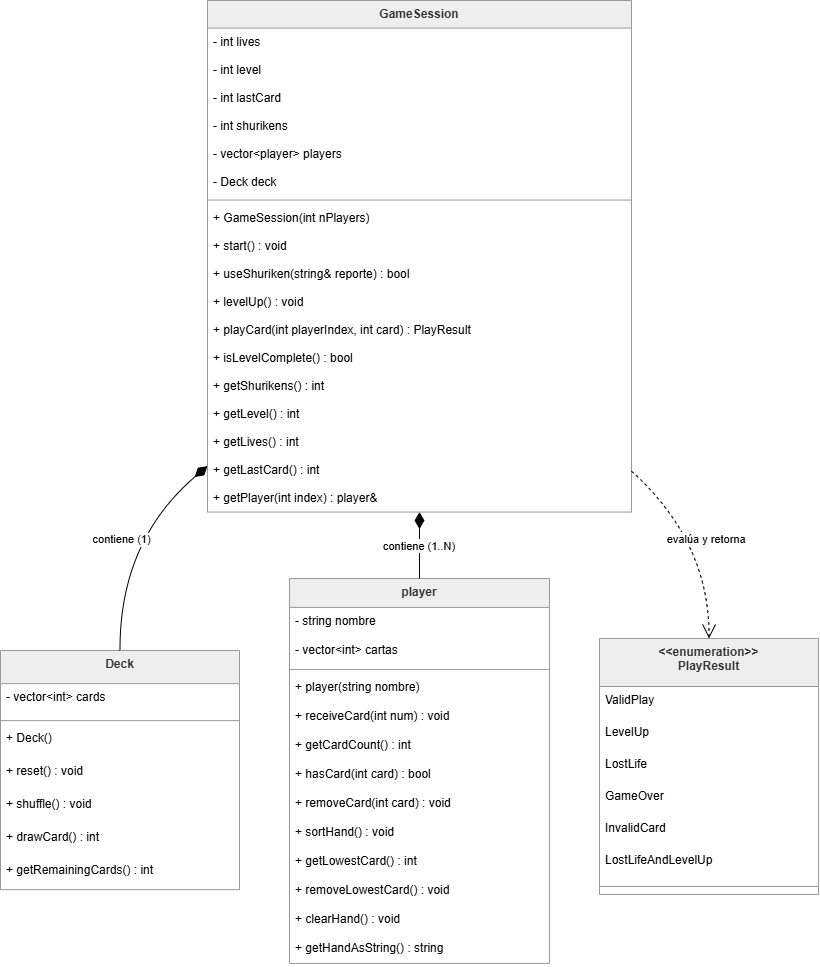

The diagram above was exported from draw.io. Its source (the exported page's mxGraphModel, read from the mxfile embedded in the PNG):
<mxGraphModel dx="1783" dy="971" grid="1" gridSize="10" guides="1" tooltips="1" connect="1" arrows="1" fold="1" page="1" pageScale="1" pageWidth="850" pageHeight="1100" math="0" shadow="0">
  <root>
    <mxCell id="0" />
    <mxCell id="1" parent="0" />
    <mxCell id="iHonvMTvAxP7Q7hPT6PU-1" parent="1" style="swimlane;fontStyle=1;align=center;verticalAlign=top;childLayout=stackLayout;horizontal=1;startSize=48;horizontalStack=0;resizeParent=1;resizeParentMax=0;resizeLast=0;collapsible=0;marginBottom=0;fillColor=light-dark(#eeeeee,#1f2020);strokeColor=light-dark(#999999,#cccccc);fontColor=light-dark(#333333,#cccccc);" value="&lt;&lt;enumeration&gt;&gt;&#10;PlayResult" vertex="1">
      <mxGeometry height="256" width="219" x="619" y="658" as="geometry" />
    </mxCell>
    <mxCell id="iHonvMTvAxP7Q7hPT6PU-2" parent="iHonvMTvAxP7Q7hPT6PU-1" style="text;strokeColor=none;fillColor=none;align=left;verticalAlign=top;spacingLeft=4;spacingRight=4;overflow=hidden;rotatable=0;points=[[0,0.5],[1,0.5]];portConstraint=eastwest;" value="ValidPlay" vertex="1">
      <mxGeometry height="32" width="219" y="48" as="geometry" />
    </mxCell>
    <mxCell id="iHonvMTvAxP7Q7hPT6PU-3" parent="iHonvMTvAxP7Q7hPT6PU-1" style="text;strokeColor=none;fillColor=none;align=left;verticalAlign=top;spacingLeft=4;spacingRight=4;overflow=hidden;rotatable=0;points=[[0,0.5],[1,0.5]];portConstraint=eastwest;" value="LevelUp" vertex="1">
      <mxGeometry height="32" width="219" y="80" as="geometry" />
    </mxCell>
    <mxCell id="iHonvMTvAxP7Q7hPT6PU-4" parent="iHonvMTvAxP7Q7hPT6PU-1" style="text;strokeColor=none;fillColor=none;align=left;verticalAlign=top;spacingLeft=4;spacingRight=4;overflow=hidden;rotatable=0;points=[[0,0.5],[1,0.5]];portConstraint=eastwest;" value="LostLife" vertex="1">
      <mxGeometry height="32" width="219" y="112" as="geometry" />
    </mxCell>
    <mxCell id="iHonvMTvAxP7Q7hPT6PU-5" parent="iHonvMTvAxP7Q7hPT6PU-1" style="text;strokeColor=none;fillColor=none;align=left;verticalAlign=top;spacingLeft=4;spacingRight=4;overflow=hidden;rotatable=0;points=[[0,0.5],[1,0.5]];portConstraint=eastwest;" value="GameOver" vertex="1">
      <mxGeometry height="32" width="219" y="144" as="geometry" />
    </mxCell>
    <mxCell id="iHonvMTvAxP7Q7hPT6PU-6" parent="iHonvMTvAxP7Q7hPT6PU-1" style="text;strokeColor=none;fillColor=none;align=left;verticalAlign=top;spacingLeft=4;spacingRight=4;overflow=hidden;rotatable=0;points=[[0,0.5],[1,0.5]];portConstraint=eastwest;" value="InvalidCard" vertex="1">
      <mxGeometry height="32" width="219" y="176" as="geometry" />
    </mxCell>
    <mxCell id="iHonvMTvAxP7Q7hPT6PU-7" parent="iHonvMTvAxP7Q7hPT6PU-1" style="text;strokeColor=none;fillColor=none;align=left;verticalAlign=top;spacingLeft=4;spacingRight=4;overflow=hidden;rotatable=0;points=[[0,0.5],[1,0.5]];portConstraint=eastwest;" value="LostLifeAndLevelUp" vertex="1">
      <mxGeometry height="32" width="219" y="208" as="geometry" />
    </mxCell>
    <mxCell id="iHonvMTvAxP7Q7hPT6PU-8" parent="iHonvMTvAxP7Q7hPT6PU-1" style="line;strokeWidth=1;fillColor=none;align=left;verticalAlign=middle;spacingTop=-1;spacingLeft=3;spacingRight=3;rotatable=0;labelPosition=right;points=[];portConstraint=eastwest;strokeColor=inherit;" vertex="1">
      <mxGeometry height="16" width="219" y="240" as="geometry" />
    </mxCell>
    <mxCell id="iHonvMTvAxP7Q7hPT6PU-9" parent="1" style="swimlane;fontStyle=1;align=center;verticalAlign=top;childLayout=stackLayout;horizontal=1;startSize=33.142857142857146;horizontalStack=0;resizeParent=1;resizeParentMax=0;resizeLast=0;collapsible=0;marginBottom=0;fillColor=light-dark(#eeeeee,#1f2020);strokeColor=light-dark(#999999,#cccccc);fontColor=light-dark(#333333,#cccccc);" value="Deck" vertex="1">
      <mxGeometry height="239.14285714285714" width="239" x="20" y="670" as="geometry" />
    </mxCell>
    <mxCell id="iHonvMTvAxP7Q7hPT6PU-10" parent="iHonvMTvAxP7Q7hPT6PU-9" style="text;strokeColor=none;fillColor=none;align=left;verticalAlign=top;spacingLeft=4;spacingRight=4;overflow=hidden;rotatable=0;points=[[0,0.5],[1,0.5]];portConstraint=eastwest;" value="- vector&lt;int&gt; cards" vertex="1">
      <mxGeometry height="33" width="239" y="33.142857142857146" as="geometry" />
    </mxCell>
    <mxCell id="iHonvMTvAxP7Q7hPT6PU-11" parent="iHonvMTvAxP7Q7hPT6PU-9" style="line;strokeWidth=1;fillColor=none;align=left;verticalAlign=middle;spacingTop=-1;spacingLeft=3;spacingRight=3;rotatable=0;labelPosition=right;points=[];portConstraint=eastwest;strokeColor=inherit;" vertex="1">
      <mxGeometry height="8" width="239" y="66.14285714285714" as="geometry" />
    </mxCell>
    <mxCell id="iHonvMTvAxP7Q7hPT6PU-12" parent="iHonvMTvAxP7Q7hPT6PU-9" style="text;strokeColor=none;fillColor=none;align=left;verticalAlign=top;spacingLeft=4;spacingRight=4;overflow=hidden;rotatable=0;points=[[0,0.5],[1,0.5]];portConstraint=eastwest;" value="+ Deck()" vertex="1">
      <mxGeometry height="33" width="239" y="74.14285714285714" as="geometry" />
    </mxCell>
    <mxCell id="iHonvMTvAxP7Q7hPT6PU-13" parent="iHonvMTvAxP7Q7hPT6PU-9" style="text;strokeColor=none;fillColor=none;align=left;verticalAlign=top;spacingLeft=4;spacingRight=4;overflow=hidden;rotatable=0;points=[[0,0.5],[1,0.5]];portConstraint=eastwest;" value="+ reset() : void" vertex="1">
      <mxGeometry height="33" width="239" y="107.14285714285714" as="geometry" />
    </mxCell>
    <mxCell id="iHonvMTvAxP7Q7hPT6PU-14" parent="iHonvMTvAxP7Q7hPT6PU-9" style="text;strokeColor=none;fillColor=none;align=left;verticalAlign=top;spacingLeft=4;spacingRight=4;overflow=hidden;rotatable=0;points=[[0,0.5],[1,0.5]];portConstraint=eastwest;" value="+ shuffle() : void" vertex="1">
      <mxGeometry height="33" width="239" y="140.14285714285714" as="geometry" />
    </mxCell>
    <mxCell id="iHonvMTvAxP7Q7hPT6PU-15" parent="iHonvMTvAxP7Q7hPT6PU-9" style="text;strokeColor=none;fillColor=none;align=left;verticalAlign=top;spacingLeft=4;spacingRight=4;overflow=hidden;rotatable=0;points=[[0,0.5],[1,0.5]];portConstraint=eastwest;" value="+ drawCard() : int" vertex="1">
      <mxGeometry height="33" width="239" y="173.14285714285714" as="geometry" />
    </mxCell>
    <mxCell id="iHonvMTvAxP7Q7hPT6PU-16" parent="iHonvMTvAxP7Q7hPT6PU-9" style="text;strokeColor=none;fillColor=none;align=left;verticalAlign=top;spacingLeft=4;spacingRight=4;overflow=hidden;rotatable=0;points=[[0,0.5],[1,0.5]];portConstraint=eastwest;" value="+ getRemainingCards() : int" vertex="1">
      <mxGeometry height="33" width="239" y="206.14285714285714" as="geometry" />
    </mxCell>
    <mxCell id="iHonvMTvAxP7Q7hPT6PU-17" parent="1" style="swimlane;fontStyle=1;align=center;verticalAlign=top;childLayout=stackLayout;horizontal=1;startSize=28.923076923076923;horizontalStack=0;resizeParent=1;resizeParentMax=0;resizeLast=0;collapsible=0;marginBottom=0;fillColor=light-dark(#eeeeee,#1f2020);strokeColor=light-dark(#999999,#cccccc);fontColor=light-dark(#333333,#cccccc);" value="player" vertex="1">
      <mxGeometry height="384.9230769230769" width="260" x="309" y="598" as="geometry" />
    </mxCell>
    <mxCell id="iHonvMTvAxP7Q7hPT6PU-18" parent="iHonvMTvAxP7Q7hPT6PU-17" style="text;strokeColor=none;fillColor=none;align=left;verticalAlign=top;spacingLeft=4;spacingRight=4;overflow=hidden;rotatable=0;points=[[0,0.5],[1,0.5]];portConstraint=eastwest;" value="- string nombre" vertex="1">
      <mxGeometry height="29" width="260" y="28.923076923076923" as="geometry" />
    </mxCell>
    <mxCell id="iHonvMTvAxP7Q7hPT6PU-19" parent="iHonvMTvAxP7Q7hPT6PU-17" style="text;strokeColor=none;fillColor=none;align=left;verticalAlign=top;spacingLeft=4;spacingRight=4;overflow=hidden;rotatable=0;points=[[0,0.5],[1,0.5]];portConstraint=eastwest;" value="- vector&lt;int&gt; cartas" vertex="1">
      <mxGeometry height="29" width="260" y="57.92307692307692" as="geometry" />
    </mxCell>
    <mxCell id="iHonvMTvAxP7Q7hPT6PU-20" parent="iHonvMTvAxP7Q7hPT6PU-17" style="line;strokeWidth=1;fillColor=none;align=left;verticalAlign=middle;spacingTop=-1;spacingLeft=3;spacingRight=3;rotatable=0;labelPosition=right;points=[];portConstraint=eastwest;strokeColor=inherit;" vertex="1">
      <mxGeometry height="8" width="260" y="86.92307692307692" as="geometry" />
    </mxCell>
    <mxCell id="iHonvMTvAxP7Q7hPT6PU-21" parent="iHonvMTvAxP7Q7hPT6PU-17" style="text;strokeColor=none;fillColor=none;align=left;verticalAlign=top;spacingLeft=4;spacingRight=4;overflow=hidden;rotatable=0;points=[[0,0.5],[1,0.5]];portConstraint=eastwest;" value="+ player(string nombre)" vertex="1">
      <mxGeometry height="29" width="260" y="94.92307692307692" as="geometry" />
    </mxCell>
    <mxCell id="iHonvMTvAxP7Q7hPT6PU-22" parent="iHonvMTvAxP7Q7hPT6PU-17" style="text;strokeColor=none;fillColor=none;align=left;verticalAlign=top;spacingLeft=4;spacingRight=4;overflow=hidden;rotatable=0;points=[[0,0.5],[1,0.5]];portConstraint=eastwest;" value="+ receiveCard(int num) : void" vertex="1">
      <mxGeometry height="29" width="260" y="123.92307692307692" as="geometry" />
    </mxCell>
    <mxCell id="iHonvMTvAxP7Q7hPT6PU-23" parent="iHonvMTvAxP7Q7hPT6PU-17" style="text;strokeColor=none;fillColor=none;align=left;verticalAlign=top;spacingLeft=4;spacingRight=4;overflow=hidden;rotatable=0;points=[[0,0.5],[1,0.5]];portConstraint=eastwest;" value="+ getCardCount() : int" vertex="1">
      <mxGeometry height="29" width="260" y="152.9230769230769" as="geometry" />
    </mxCell>
    <mxCell id="iHonvMTvAxP7Q7hPT6PU-24" parent="iHonvMTvAxP7Q7hPT6PU-17" style="text;strokeColor=none;fillColor=none;align=left;verticalAlign=top;spacingLeft=4;spacingRight=4;overflow=hidden;rotatable=0;points=[[0,0.5],[1,0.5]];portConstraint=eastwest;" value="+ hasCard(int card) : bool" vertex="1">
      <mxGeometry height="29" width="260" y="181.9230769230769" as="geometry" />
    </mxCell>
    <mxCell id="iHonvMTvAxP7Q7hPT6PU-25" parent="iHonvMTvAxP7Q7hPT6PU-17" style="text;strokeColor=none;fillColor=none;align=left;verticalAlign=top;spacingLeft=4;spacingRight=4;overflow=hidden;rotatable=0;points=[[0,0.5],[1,0.5]];portConstraint=eastwest;" value="+ removeCard(int card) : void" vertex="1">
      <mxGeometry height="29" width="260" y="210.9230769230769" as="geometry" />
    </mxCell>
    <mxCell id="iHonvMTvAxP7Q7hPT6PU-26" parent="iHonvMTvAxP7Q7hPT6PU-17" style="text;strokeColor=none;fillColor=none;align=left;verticalAlign=top;spacingLeft=4;spacingRight=4;overflow=hidden;rotatable=0;points=[[0,0.5],[1,0.5]];portConstraint=eastwest;" value="+ sortHand() : void" vertex="1">
      <mxGeometry height="29" width="260" y="239.9230769230769" as="geometry" />
    </mxCell>
    <mxCell id="iHonvMTvAxP7Q7hPT6PU-27" parent="iHonvMTvAxP7Q7hPT6PU-17" style="text;strokeColor=none;fillColor=none;align=left;verticalAlign=top;spacingLeft=4;spacingRight=4;overflow=hidden;rotatable=0;points=[[0,0.5],[1,0.5]];portConstraint=eastwest;" value="+ getLowestCard() : int" vertex="1">
      <mxGeometry height="29" width="260" y="268.9230769230769" as="geometry" />
    </mxCell>
    <mxCell id="iHonvMTvAxP7Q7hPT6PU-28" parent="iHonvMTvAxP7Q7hPT6PU-17" style="text;strokeColor=none;fillColor=none;align=left;verticalAlign=top;spacingLeft=4;spacingRight=4;overflow=hidden;rotatable=0;points=[[0,0.5],[1,0.5]];portConstraint=eastwest;" value="+ removeLowestCard() : void" vertex="1">
      <mxGeometry height="29" width="260" y="297.9230769230769" as="geometry" />
    </mxCell>
    <mxCell id="iHonvMTvAxP7Q7hPT6PU-29" parent="iHonvMTvAxP7Q7hPT6PU-17" style="text;strokeColor=none;fillColor=none;align=left;verticalAlign=top;spacingLeft=4;spacingRight=4;overflow=hidden;rotatable=0;points=[[0,0.5],[1,0.5]];portConstraint=eastwest;" value="+ clearHand() : void" vertex="1">
      <mxGeometry height="29" width="260" y="326.9230769230769" as="geometry" />
    </mxCell>
    <mxCell id="iHonvMTvAxP7Q7hPT6PU-30" parent="iHonvMTvAxP7Q7hPT6PU-17" style="text;strokeColor=none;fillColor=none;align=left;verticalAlign=top;spacingLeft=4;spacingRight=4;overflow=hidden;rotatable=0;points=[[0,0.5],[1,0.5]];portConstraint=eastwest;" value="+ getHandAsString() : string" vertex="1">
      <mxGeometry height="29" width="260" y="355.9230769230769" as="geometry" />
    </mxCell>
    <mxCell id="iHonvMTvAxP7Q7hPT6PU-31" parent="1" style="swimlane;fontStyle=1;align=center;verticalAlign=top;childLayout=stackLayout;horizontal=1;startSize=27.555555555555557;horizontalStack=0;resizeParent=1;resizeParentMax=0;resizeLast=0;collapsible=0;marginBottom=0;fillColor=light-dark(#eeeeee,#1f2020);strokeColor=light-dark(#999999,#cccccc);fontColor=light-dark(#333333,#cccccc);" value="GameSession" vertex="1">
      <mxGeometry height="511.55555555555554" width="424" x="227" y="20" as="geometry" />
    </mxCell>
    <mxCell id="iHonvMTvAxP7Q7hPT6PU-32" parent="iHonvMTvAxP7Q7hPT6PU-31" style="text;strokeColor=none;fillColor=none;align=left;verticalAlign=top;spacingLeft=4;spacingRight=4;overflow=hidden;rotatable=0;points=[[0,0.5],[1,0.5]];portConstraint=eastwest;" value="- int lives" vertex="1">
      <mxGeometry height="28" width="424" y="27.555555555555557" as="geometry" />
    </mxCell>
    <mxCell id="iHonvMTvAxP7Q7hPT6PU-33" parent="iHonvMTvAxP7Q7hPT6PU-31" style="text;strokeColor=none;fillColor=none;align=left;verticalAlign=top;spacingLeft=4;spacingRight=4;overflow=hidden;rotatable=0;points=[[0,0.5],[1,0.5]];portConstraint=eastwest;" value="- int level" vertex="1">
      <mxGeometry height="28" width="424" y="55.55555555555556" as="geometry" />
    </mxCell>
    <mxCell id="iHonvMTvAxP7Q7hPT6PU-34" parent="iHonvMTvAxP7Q7hPT6PU-31" style="text;strokeColor=none;fillColor=none;align=left;verticalAlign=top;spacingLeft=4;spacingRight=4;overflow=hidden;rotatable=0;points=[[0,0.5],[1,0.5]];portConstraint=eastwest;" value="- int lastCard" vertex="1">
      <mxGeometry height="28" width="424" y="83.55555555555556" as="geometry" />
    </mxCell>
    <mxCell id="iHonvMTvAxP7Q7hPT6PU-35" parent="iHonvMTvAxP7Q7hPT6PU-31" style="text;strokeColor=none;fillColor=none;align=left;verticalAlign=top;spacingLeft=4;spacingRight=4;overflow=hidden;rotatable=0;points=[[0,0.5],[1,0.5]];portConstraint=eastwest;" value="- int shurikens" vertex="1">
      <mxGeometry height="28" width="424" y="111.55555555555556" as="geometry" />
    </mxCell>
    <mxCell id="iHonvMTvAxP7Q7hPT6PU-36" parent="iHonvMTvAxP7Q7hPT6PU-31" style="text;strokeColor=none;fillColor=none;align=left;verticalAlign=top;spacingLeft=4;spacingRight=4;overflow=hidden;rotatable=0;points=[[0,0.5],[1,0.5]];portConstraint=eastwest;" value="- vector&lt;player&gt; players" vertex="1">
      <mxGeometry height="28" width="424" y="139.55555555555554" as="geometry" />
    </mxCell>
    <mxCell id="iHonvMTvAxP7Q7hPT6PU-37" parent="iHonvMTvAxP7Q7hPT6PU-31" style="text;strokeColor=none;fillColor=none;align=left;verticalAlign=top;spacingLeft=4;spacingRight=4;overflow=hidden;rotatable=0;points=[[0,0.5],[1,0.5]];portConstraint=eastwest;" value="- Deck deck" vertex="1">
      <mxGeometry height="28" width="424" y="167.55555555555554" as="geometry" />
    </mxCell>
    <mxCell id="iHonvMTvAxP7Q7hPT6PU-38" parent="iHonvMTvAxP7Q7hPT6PU-31" style="line;strokeWidth=1;fillColor=none;align=left;verticalAlign=middle;spacingTop=-1;spacingLeft=3;spacingRight=3;rotatable=0;labelPosition=right;points=[];portConstraint=eastwest;strokeColor=inherit;" vertex="1">
      <mxGeometry height="8" width="424" y="195.55555555555554" as="geometry" />
    </mxCell>
    <mxCell id="iHonvMTvAxP7Q7hPT6PU-39" parent="iHonvMTvAxP7Q7hPT6PU-31" style="text;strokeColor=none;fillColor=none;align=left;verticalAlign=top;spacingLeft=4;spacingRight=4;overflow=hidden;rotatable=0;points=[[0,0.5],[1,0.5]];portConstraint=eastwest;" value="+ GameSession(int nPlayers)" vertex="1">
      <mxGeometry height="28" width="424" y="203.55555555555554" as="geometry" />
    </mxCell>
    <mxCell id="iHonvMTvAxP7Q7hPT6PU-40" parent="iHonvMTvAxP7Q7hPT6PU-31" style="text;strokeColor=none;fillColor=none;align=left;verticalAlign=top;spacingLeft=4;spacingRight=4;overflow=hidden;rotatable=0;points=[[0,0.5],[1,0.5]];portConstraint=eastwest;" value="+ start() : void" vertex="1">
      <mxGeometry height="28" width="424" y="231.55555555555554" as="geometry" />
    </mxCell>
    <mxCell id="iHonvMTvAxP7Q7hPT6PU-41" parent="iHonvMTvAxP7Q7hPT6PU-31" style="text;strokeColor=none;fillColor=none;align=left;verticalAlign=top;spacingLeft=4;spacingRight=4;overflow=hidden;rotatable=0;points=[[0,0.5],[1,0.5]];portConstraint=eastwest;" value="+ useShuriken(string&amp; reporte) : bool" vertex="1">
      <mxGeometry height="28" width="424" y="259.55555555555554" as="geometry" />
    </mxCell>
    <mxCell id="iHonvMTvAxP7Q7hPT6PU-42" parent="iHonvMTvAxP7Q7hPT6PU-31" style="text;strokeColor=none;fillColor=none;align=left;verticalAlign=top;spacingLeft=4;spacingRight=4;overflow=hidden;rotatable=0;points=[[0,0.5],[1,0.5]];portConstraint=eastwest;" value="+ levelUp() : void" vertex="1">
      <mxGeometry height="28" width="424" y="287.55555555555554" as="geometry" />
    </mxCell>
    <mxCell id="iHonvMTvAxP7Q7hPT6PU-43" parent="iHonvMTvAxP7Q7hPT6PU-31" style="text;strokeColor=none;fillColor=none;align=left;verticalAlign=top;spacingLeft=4;spacingRight=4;overflow=hidden;rotatable=0;points=[[0,0.5],[1,0.5]];portConstraint=eastwest;" value="+ playCard(int playerIndex, int card) : PlayResult" vertex="1">
      <mxGeometry height="28" width="424" y="315.55555555555554" as="geometry" />
    </mxCell>
    <mxCell id="iHonvMTvAxP7Q7hPT6PU-44" parent="iHonvMTvAxP7Q7hPT6PU-31" style="text;strokeColor=none;fillColor=none;align=left;verticalAlign=top;spacingLeft=4;spacingRight=4;overflow=hidden;rotatable=0;points=[[0,0.5],[1,0.5]];portConstraint=eastwest;" value="+ isLevelComplete() : bool" vertex="1">
      <mxGeometry height="28" width="424" y="343.55555555555554" as="geometry" />
    </mxCell>
    <mxCell id="iHonvMTvAxP7Q7hPT6PU-45" parent="iHonvMTvAxP7Q7hPT6PU-31" style="text;strokeColor=none;fillColor=none;align=left;verticalAlign=top;spacingLeft=4;spacingRight=4;overflow=hidden;rotatable=0;points=[[0,0.5],[1,0.5]];portConstraint=eastwest;" value="+ getShurikens() : int" vertex="1">
      <mxGeometry height="28" width="424" y="371.55555555555554" as="geometry" />
    </mxCell>
    <mxCell id="iHonvMTvAxP7Q7hPT6PU-46" parent="iHonvMTvAxP7Q7hPT6PU-31" style="text;strokeColor=none;fillColor=none;align=left;verticalAlign=top;spacingLeft=4;spacingRight=4;overflow=hidden;rotatable=0;points=[[0,0.5],[1,0.5]];portConstraint=eastwest;" value="+ getLevel() : int" vertex="1">
      <mxGeometry height="28" width="424" y="399.55555555555554" as="geometry" />
    </mxCell>
    <mxCell id="iHonvMTvAxP7Q7hPT6PU-47" parent="iHonvMTvAxP7Q7hPT6PU-31" style="text;strokeColor=none;fillColor=none;align=left;verticalAlign=top;spacingLeft=4;spacingRight=4;overflow=hidden;rotatable=0;points=[[0,0.5],[1,0.5]];portConstraint=eastwest;" value="+ getLives() : int" vertex="1">
      <mxGeometry height="28" width="424" y="427.55555555555554" as="geometry" />
    </mxCell>
    <mxCell id="iHonvMTvAxP7Q7hPT6PU-48" parent="iHonvMTvAxP7Q7hPT6PU-31" style="text;strokeColor=none;fillColor=none;align=left;verticalAlign=top;spacingLeft=4;spacingRight=4;overflow=hidden;rotatable=0;points=[[0,0.5],[1,0.5]];portConstraint=eastwest;" value="+ getLastCard() : int" vertex="1">
      <mxGeometry height="28" width="424" y="455.55555555555554" as="geometry" />
    </mxCell>
    <mxCell id="iHonvMTvAxP7Q7hPT6PU-49" parent="iHonvMTvAxP7Q7hPT6PU-31" style="text;strokeColor=none;fillColor=none;align=left;verticalAlign=top;spacingLeft=4;spacingRight=4;overflow=hidden;rotatable=0;points=[[0,0.5],[1,0.5]];portConstraint=eastwest;" value="+ getPlayer(int index) : player&amp;" vertex="1">
      <mxGeometry height="28" width="424" y="483.55555555555554" as="geometry" />
    </mxCell>
    <mxCell id="iHonvMTvAxP7Q7hPT6PU-50" edge="1" parent="1" source="iHonvMTvAxP7Q7hPT6PU-31" style="curved=1;startArrow=diamondThin;startSize=14;startFill=1;endArrow=none;exitX=0;exitY=0.91;entryX=0.5;entryY=0;rounded=0;" target="iHonvMTvAxP7Q7hPT6PU-9" value="contiene (1)">
      <mxGeometry relative="1" as="geometry">
        <Array as="points">
          <mxPoint x="139" y="561" />
        </Array>
      </mxGeometry>
    </mxCell>
    <mxCell id="iHonvMTvAxP7Q7hPT6PU-51" edge="1" parent="1" source="iHonvMTvAxP7Q7hPT6PU-31" style="curved=1;startArrow=diamondThin;startSize=14;startFill=1;endArrow=none;exitX=0.5;exitY=1;entryX=0.5;entryY=0;rounded=0;" target="iHonvMTvAxP7Q7hPT6PU-17" value="contiene (1..N)">
      <mxGeometry relative="1" as="geometry">
        <Array as="points" />
      </mxGeometry>
    </mxCell>
    <mxCell id="iHonvMTvAxP7Q7hPT6PU-52" edge="1" parent="1" source="iHonvMTvAxP7Q7hPT6PU-31" style="curved=1;dashed=1;startArrow=none;endArrow=open;endSize=12;exitX=1;exitY=0.92;entryX=0.5;entryY=0;rounded=0;" target="iHonvMTvAxP7Q7hPT6PU-1" value="evalúa y retorna">
      <mxGeometry relative="1" as="geometry">
        <Array as="points">
          <mxPoint x="729" y="561" />
        </Array>
      </mxGeometry>
    </mxCell>
  </root>
</mxGraphModel>